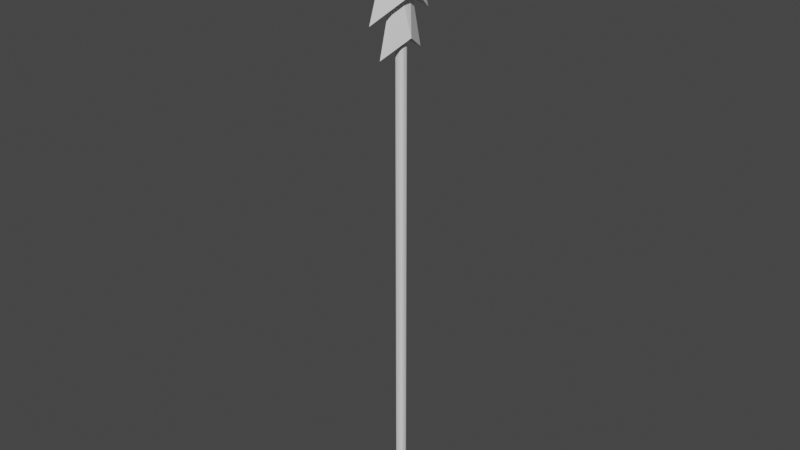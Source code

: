 # Source: spear.blend  (saved by Blender 3.2.14; exported with 4.5.12 LTS)
import bpy
from mathutils import Matrix  # noqa: F401  (used for matrix-valued properties, if any)

bpy.ops.wm.read_factory_settings(use_empty=True)
scene = bpy.context.scene
scene.name = 'Scene'

# ---- collections
col_collection = bpy.data.collections.new('Collection'); scene.collection.children.link(col_collection)

# ---- world
world_world = bpy.data.worlds.new('World'); scene.world = world_world
world_world.use_nodes = True; world_world.node_tree.nodes.clear()
_N = world_world.node_tree.nodes; _L = world_world.node_tree.links
n0 = _N.new('ShaderNodeOutputWorld'); n0.name = 'World Output'; n0.location = (300, 300)
n1 = _N.new('ShaderNodeBackground'); n1.name = 'Background'; n1.location = (10, 300)
n1.inputs[0].default_value = (0.05088, 0.05088, 0.05088, 1.0)
_L.new(n1.outputs[0], n0.inputs[0])
n0.is_active_output = True
world_world.color = (0.05088, 0.05088, 0.05088)
world_world.use_sun_shadow = False
world_world.sun_shadow_jitter_overblur = 0.0

# ---- meshes
me_cube_001 = bpy.data.meshes.new('Cube.001')
me_cube_001.from_pydata([(-1.352, 0.3923, 1.009), (-0.3929, 1.351, 1.009), (-0.8172, -1.146, 1.009), (-1.146, -0.8169, 1.009), (0.02312, 6.228, -0.8471), (0.02312, -5.84, -0.8471), (-0.8422, 1.48, -1.094), (-0.8422, -1.578, -1.094), (0.8258, 1.48, -1.094), (0.8258, -1.578, -1.094), (0.1017, 9.026, -0.978), (0.1017, -8.232, -0.978), (-0.008189, -0.04928, -1.44), (-1.0, 0.0, 1.0), (-0.002464, 0.07355, -0.9507), (1.0, 0.0, 1.0), (-2.536, 0.08427, -0.9102), (2.51, 0.08427, -0.9102), (-0.8925, -0.04928, -1.094), (0.8761, -0.04928, -1.094), (-3.567, -0.04928, -1.073), (3.551, -0.04928, -1.073), (-0.3929, -1.351, 1.009), (-1.352, -0.3923, 1.009), (1.407, 1.299e-09, 1.009), (-1.407, 1.299e-09, 1.009), (0.9975, 0.07355, -0.9223), (-1.002, 0.07355, -0.9223), (-0.5331, -0.4571, -0.9557), (-0.5331, 0.6042, -0.9557), (0.5282, 0.6042, -0.9557), (0.5282, -0.4571, -0.9557), (0.5282, 0.07355, -0.9557), (-0.5331, 0.07355, -0.9557), (-1.0, -0.2902, 1.0), (-0.2908, -1.0, 1.0), (-0.905, -0.6451, 1.0), (-0.6454, -0.9049, 1.0), (-0.2908, 1.0, 1.0), (-1.0, 0.2902, 1.0), (-0.6454, 0.9049, 1.0), (-0.905, 0.6451, 1.0), (0.2908, -1.0, 1.0), (1.0, -0.2902, 1.0), (0.6454, -0.9049, 1.0), (0.905, -0.6451, 1.0), (1.0, 0.2902, 1.0), (0.2908, 1.0, 1.0), (0.905, 0.6451, 1.0), (0.6454, 0.9049, 1.0), (-0.2932, -0.9264, -0.9223), (-1.002, -0.2167, -0.9223), (-0.5332, -0.4571, -0.9557), (-0.6478, -0.8314, -0.9223), (-0.9074, -0.5716, -0.9223), (-1.002, 0.3638, -0.9223), (-0.2932, 1.074, -0.9223), (-0.5332, 0.6042, -0.9557), (-0.9074, 0.7187, -0.9223), (-0.6478, 0.9785, -0.9223), (0.2883, 1.074, -0.9223), (0.9975, 0.3638, -0.9223), (0.5282, 0.6042, -0.9557), (0.6429, 0.9785, -0.9223), (0.9025, 0.7187, -0.9223), (0.9975, -0.2167, -0.9223), (0.2883, -0.9264, -0.9223), (0.5282, -0.4571, -0.9557), (0.9025, -0.5716, -0.9223), (0.6429, -0.8314, -0.9223), (-0.8172, 1.146, 1.009), (-1.146, 0.8169, 1.009), (0.3929, -1.351, 1.009), (1.352, -0.3923, 1.009), (0.8172, -1.146, 1.009), (1.146, -0.8169, 1.009), (1.352, 0.3923, 1.009), (0.3929, 1.351, 1.009), (1.146, 0.8169, 1.009), (0.8172, 1.146, 1.009), (-0.5814, 0.1688, 1.045), (-0.169, 0.5814, 1.045), (-0.3515, -0.4929, 1.045), (-0.493, -0.3514, 1.045), (-0.169, -0.5814, 1.045), (-0.5814, -0.1688, 1.045), (0.6054, 5.587e-10, 1.045), (-0.6054, 5.587e-10, 1.045), (-0.3515, 0.4929, 1.045), (-0.493, 0.3514, 1.045), (0.169, -0.5814, 1.045), (0.5814, -0.1688, 1.045), (0.3515, -0.4929, 1.045), (0.493, -0.3514, 1.045), (0.5814, 0.1688, 1.045), (0.169, 0.5814, 1.045), (0.493, 0.3514, 1.045), (0.3515, 0.4929, 1.045), (4.967e-09, -3.311e-09, 1.059)], [], [(26, 15, 43, 65), (27, 13, 39, 55), (61, 46, 15, 26), (15, 13, 34, 36, 37, 35, 42, 44, 45, 43), (46, 48, 49, 47, 38, 40, 41, 39, 13, 15), (5, 7, 9), (9, 21, 19), (4, 8, 6), (17, 5, 9, 19), (16, 4, 6, 18), (9, 7, 11), (6, 8, 10), (5, 16, 18, 7), (21, 11, 12), (4, 17, 19, 8), (11, 21, 9), (16, 14, 4), (56, 38, 47, 60), (52, 51, 27, 33, 28), (66, 42, 35, 50), (10, 12, 20), (10, 20, 6), (18, 6, 20), (7, 18, 20), (20, 11, 7), (20, 12, 11), (8, 19, 21), (21, 10, 8), (17, 4, 14), (10, 21, 12), (5, 14, 16), (17, 14, 5), (62, 61, 26, 32, 30), (36, 34, 23, 3), (26, 65, 67, 31, 32), (27, 55, 57, 29, 33), (57, 56, 60, 62, 30, 29), (67, 66, 50, 52, 28, 31), (50, 53, 52), (53, 54, 52), (54, 51, 52), (55, 58, 57), (58, 59, 57), (59, 56, 57), (60, 63, 62), (63, 64, 62), (64, 61, 62), (65, 68, 67), (68, 69, 67), (69, 66, 67), (50, 35, 37, 53), (53, 37, 36, 54), (54, 36, 34, 51), (38, 56, 59, 40), (40, 59, 58, 41), (41, 58, 55, 39), (46, 61, 64, 48), (48, 64, 63, 49), (49, 63, 60, 47), (42, 66, 69, 44), (44, 69, 68, 45), (45, 68, 65, 43), (51, 34, 13, 27), (39, 13, 25, 0), (44, 42, 72, 74), (48, 46, 76, 78), (34, 13, 25, 23), (40, 38, 1, 70), (35, 37, 2, 22), (42, 35, 22, 72), (45, 44, 74, 75), (49, 48, 78, 79), (43, 15, 24, 73), (41, 40, 70, 71), (37, 36, 3, 2), (15, 46, 76, 24), (43, 45, 75, 73), (47, 49, 79, 77), (47, 38, 1, 77), (39, 41, 71, 0), (22, 2, 82, 84), (77, 79, 97, 95), (73, 24, 86, 91), (73, 75, 93, 91), (2, 3, 83, 82), (3, 23, 85, 83), (75, 74, 92, 93), (0, 25, 87, 80), (77, 1, 81, 95), (78, 76, 94, 96), (79, 78, 96, 97), (23, 25, 87, 85), (24, 76, 94, 86), (0, 71, 89, 80), (72, 22, 84, 90), (71, 70, 88, 89), (74, 72, 90, 92), (70, 1, 81, 88), (96, 94, 98), (91, 86, 98), (80, 89, 98), (93, 92, 98), (89, 88, 98), (85, 87, 98), (95, 81, 98), (84, 82, 98), (92, 90, 98), (86, 94, 98), (83, 85, 98), (88, 81, 98), (90, 84, 98), (97, 96, 98), (95, 97, 98), (91, 93, 98), (82, 83, 98), (80, 87, 98)])
_uv = me_cube_001.uv_layers.new(name='UVMap')
_uv.uv.foreach_set('vector', [0.3787, 0.625, 0.625, 0.625, 0.625, 0.6613, 0.3787, 0.6613, 0.3787, 0.125, 0.625, 0.125, 0.625, 0.1613, 0.3787, 0.1613, 0.3787, 0.5887, 0.625, 0.5887, 0.625, 0.625, 0.3787, 0.625, 0.625, 0.625, 0.875, 0.625, 0.875, 0.6613, 0.8631, 0.7056, 0.8307, 0.7381, 0.7863, 0.75, 0.7137, 0.75, 0.6693, 0.7381, 0.6369, 0.7056, 0.625, 0.6613, 0.625, 0.5887, 0.6369, 0.5444, 0.6693, 0.5119, 0.7137, 0.5, 0.7863, 0.5, 0.8307, 0.5119, 0.8631, 0.5444, 0.875, 0.5887, 0.875, 0.625, 0.625, 0.625, 0.375, 1.0, 0.375, 1.0, 0.375, 0.75, 0.375, 0.75, 0.375, 0.625, 0.375, 0.625, 0.375, 0.5, 0.375, 0.5, 0.375, 0.25, 0.375, 0.625, 0.375, 0.75, 0.375, 0.75, 0.375, 0.625, 0.375, 0.125, 0.375, 0.25, 0.375, 0.25, 0.375, 0.125, 0.375, 0.75, 0.375, 1.0, 0.375, 0.75, 0.375, 0.25, 0.375, 0.5, 0.375, 0.25, 0.375, 0.0, 0.375, 0.125, 0.375, 0.125, 0.375, 0.0, 0.375, 0.625, 0.375, 0.75, 0.375, 0.5, 0.375, 0.5, 0.375, 0.625, 0.375, 0.625, 0.375, 0.5, 0.375, 0.75, 0.375, 0.625, 0.375, 0.75, 0.375, 0.125, 0.0, 0.0, 0.375, 0.5, 0.3787, 0.3387, 0.625, 0.3387, 0.625, 0.4113, 0.3787, 0.4113, 0.3787, 0.0, 0.3787, 0.08872, 0.3787, 0.125, 0.3787, 0.125, 0.3787, 0.0, 0.3787, 0.8387, 0.625, 0.8387, 0.625, 0.9113, 0.3787, 0.9113, 0.375, 0.5, 0.375, 0.5, 0.0, 0.0, 0.375, 0.5, 0.0, 0.0, 0.375, 0.25, 0.375, 0.125, 0.375, 0.25, 0.0, 0.0, 0.375, 0.0, 0.375, 0.125, 0.0, 0.0, 0.0, 0.0, 0.375, 0.75, 0.375, 0.0, 0.0, 0.0, 0.375, 0.5, 0.375, 0.75, 0.375, 0.5, 0.375, 0.625, 0.375, 0.625, 0.375, 0.625, 0.375, 0.25, 0.375, 0.5, 0.375, 0.625, 0.375, 0.5, 0.0, 0.0, 0.375, 0.25, 0.375, 0.625, 0.375, 0.5, 0.375, 0.0, 0.0, 0.0, 0.375, 0.125, 0.375, 0.625, 0.0, 0.0, 0.375, 0.0, 0.3787, 0.5, 0.3787, 0.5887, 0.3787, 0.625, 0.3787, 0.625, 0.3787, 0.5, 0.625, 0.04436, 0.625, 0.08872, 0.625, 0.08872, 0.625, 0.04436, 0.3787, 0.625, 0.3787, 0.6613, 0.3787, 0.75, 0.3787, 0.75, 0.3787, 0.625, 0.3787, 0.125, 0.3787, 0.1613, 0.3787, 0.25, 0.3787, 0.25, 0.3787, 0.125, 0.3787, 0.25, 0.3787, 0.3387, 0.3787, 0.4113, 0.3787, 0.5, 0.3787, 0.5, 0.3787, 0.25, 0.3787, 0.75, 0.3787, 0.8387, 0.3787, 0.9113, 0.3787, 1.0, 0.3787, 1.0, 0.3787, 0.75, 0.3787, 0.0, 0.3787, 0.0, 0.3787, 0.0, 0.3787, 0.0, 0.3787, 0.04436, 0.3787, 0.0, 0.3787, 0.04436, 0.3787, 0.08872, 0.3787, 0.0, 0.3787, 0.1613, 0.3787, 0.2056, 0.3787, 0.25, 0.3787, 0.2056, 0.3787, 0.2381, 0.3787, 0.25, 0.3787, 0.2381, 0.3788, 0.25, 0.3787, 0.25, 0.3787, 0.4113, 0.3791, 0.4557, 0.3787, 0.5, 0.3791, 0.4557, 0.3804, 0.4881, 0.3787, 0.5, 0.3804, 0.4881, 0.3821, 0.5, 0.3787, 0.5, 0.3787, 0.6613, 0.3787, 0.7056, 0.3787, 0.75, 0.3787, 0.7056, 0.3786, 0.7381, 0.3787, 0.75, 0.3786, 0.7381, 0.3786, 0.75, 0.3787, 0.75, 0.3787, 0.9113, 0.625, 0.9113, 0.6246, 1.0, 0.3787, 1.0, 0.3787, 0.0, 0.6246, 0.0, 0.625, 0.04436, 0.3787, 0.04436, 0.3787, 0.04436, 0.625, 0.04436, 0.625, 0.08872, 0.3787, 0.08872, 0.625, 0.3387, 0.3787, 0.3387, 0.3791, 0.2943, 0.6255, 0.2943, 0.6255, 0.2943, 0.3791, 0.2943, 0.3787, 0.2056, 0.625, 0.2056, 0.625, 0.2056, 0.3787, 0.2056, 0.3787, 0.1613, 0.625, 0.1613, 0.625, 0.5887, 0.3787, 0.5887, 0.3787, 0.5444, 0.625, 0.5444, 0.625, 0.5444, 0.3787, 0.5444, 0.3791, 0.4557, 0.6255, 0.4557, 0.6255, 0.4557, 0.3791, 0.4557, 0.3787, 0.4113, 0.625, 0.4113, 0.625, 0.8387, 0.3787, 0.8387, 0.3782, 0.7943, 0.6245, 0.7943, 0.6245, 0.7943, 0.3782, 0.7943, 0.3787, 0.7056, 0.625, 0.7056, 0.625, 0.7056, 0.3787, 0.7056, 0.3787, 0.6613, 0.625, 0.6613, 0.3787, 0.08872, 0.625, 0.08872, 0.625, 0.125, 0.3787, 0.125, 0.875, 0.5887, 0.875, 0.625, 0.875, 0.625, 0.875, 0.5887, 0.6245, 0.7943, 0.625, 0.8387, 0.625, 0.8387, 0.6245, 0.7943, 0.625, 0.5444, 0.625, 0.5887, 0.625, 0.5887, 0.625, 0.5444, 0.625, 0.08872, 0.625, 0.125, 0.625, 0.125, 0.625, 0.08872, 0.6255, 0.2943, 0.625, 0.3387, 0.625, 0.3387, 0.6255, 0.2943, 0.625, 0.9113, 0.6246, 1.0, 0.6246, 1.0, 0.625, 0.9113, 0.625, 0.8387, 0.625, 0.9113, 0.625, 0.9113, 0.625, 0.8387, 0.625, 0.7056, 0.6245, 0.7943, 0.6245, 0.7943, 0.625, 0.7056, 0.6255, 0.4557, 0.625, 0.5444, 0.625, 0.5444, 0.6255, 0.4557, 0.625, 0.6613, 0.625, 0.625, 0.625, 0.625, 0.625, 0.6613, 0.625, 0.2056, 0.6255, 0.2943, 0.6255, 0.2943, 0.625, 0.2056, 0.6246, 0.0, 0.625, 0.04436, 0.625, 0.04436, 0.6246, 0.0, 0.625, 0.625, 0.625, 0.5887, 0.625, 0.5887, 0.625, 0.625, 0.625, 0.6613, 0.625, 0.7056, 0.625, 0.7056, 0.625, 0.6613, 0.625, 0.4113, 0.6255, 0.4557, 0.6255, 0.4557, 0.625, 0.4113, 0.7137, 0.5, 0.7863, 0.5, 0.7863, 0.5, 0.7137, 0.5, 0.625, 0.1613, 0.625, 0.2056, 0.625, 0.2056, 0.625, 0.1613, 0.625, 0.9113, 0.6246, 1.0, 0.6246, 1.0, 0.625, 0.9113, 0.625, 0.4113, 0.6255, 0.4557, 0.6255, 0.4557, 0.625, 0.4113, 0.625, 0.6613, 0.625, 0.625, 0.625, 0.625, 0.625, 0.6613, 0.625, 0.6613, 0.625, 0.7056, 0.625, 0.7056, 0.625, 0.6613, 0.6246, 0.0, 0.625, 0.04436, 0.625, 0.04436, 0.6246, 0.0, 0.625, 0.04436, 0.625, 0.08872, 0.625, 0.08872, 0.625, 0.04436, 0.625, 0.7056, 0.6245, 0.7943, 0.6245, 0.7943, 0.625, 0.7056, 0.875, 0.5887, 0.875, 0.625, 0.875, 0.625, 0.875, 0.5887, 0.7137, 0.5, 0.7863, 0.5, 0.7863, 0.5, 0.7137, 0.5, 0.625, 0.5444, 0.625, 0.5887, 0.625, 0.5887, 0.625, 0.5444, 0.6255, 0.4557, 0.625, 0.5444, 0.625, 0.5444, 0.6255, 0.4557, 0.625, 0.08872, 0.625, 0.125, 0.625, 0.125, 0.625, 0.08872, 0.625, 0.625, 0.625, 0.5887, 0.625, 0.5887, 0.625, 0.625, 0.625, 0.1613, 0.625, 0.2056, 0.625, 0.2056, 0.625, 0.1613, 0.625, 0.8387, 0.625, 0.9113, 0.625, 0.9113, 0.625, 0.8387, 0.625, 0.2056, 0.6255, 0.2943, 0.6255, 0.2943, 0.625, 0.2056, 0.6245, 0.7943, 0.625, 0.8387, 0.625, 0.8387, 0.6245, 0.7943, 0.6255, 0.2943, 0.625, 0.3387, 0.625, 0.3387, 0.6255, 0.2943, 0.625, 0.5444, 0.625, 0.5887, 0.625, 0.5444, 0.625, 0.6613, 0.625, 0.625, 0.625, 0.6613, 0.625, 0.1613, 0.625, 0.2056, 0.625, 0.1613, 0.625, 0.7056, 0.6245, 0.7943, 0.625, 0.7056, 0.625, 0.2056, 0.6255, 0.2943, 0.625, 0.2056, 0.625, 0.08872, 0.625, 0.125, 0.625, 0.08872, 0.7137, 0.5, 0.7863, 0.5, 0.7137, 0.5, 0.625, 0.9113, 0.6246, 1.0, 0.625, 0.9113, 0.6245, 0.7943, 0.625, 0.8387, 0.6245, 0.7943, 0.625, 0.625, 0.625, 0.5887, 0.625, 0.625, 0.625, 0.04436, 0.625, 0.08872, 0.625, 0.04436, 0.6255, 0.2943, 0.625, 0.3387, 0.6255, 0.2943, 0.625, 0.8387, 0.625, 0.9113, 0.625, 0.8387, 0.6255, 0.4557, 0.625, 0.5444, 0.6255, 0.4557, 0.625, 0.4113, 0.6255, 0.4557, 0.625, 0.4113, 0.625, 0.6613, 0.625, 0.7056, 0.625, 0.6613, 0.6246, 0.0, 0.625, 0.04436, 0.6246, 0.0, 0.875, 0.5887, 0.875, 0.625, 0.875, 0.5887])
me_cube_001.update()

# ---- objects
ob_cube = bpy.data.objects.new('Cube', me_cube_001)

# ---- transforms, parenting, visibility, modifiers, constraints
ob_cube.location = (0.0, 0.0, 0.0)
ob_cube.scale = (-0.1082, -0.1082, -6.021)

# ---- collection membership
col_collection.objects.link(ob_cube)

# ---- scene / render settings (as saved in the file)
scene.frame_start = 1; scene.frame_end = 250; scene.frame_set(1)
scene.render.engine = 'BLENDER_EEVEE_NEXT'
scene.cycles.sampling_pattern = 'TABULATED_SOBOL'
scene.cycles.use_light_tree = False
scene.view_settings.view_transform = 'Filmic'
bpy.context.view_layer.update()

# ---- added for rendering (the .blend has no active camera and no usable light): camera, sun
cam_auto = bpy.data.cameras.new('AutoCamera')
cam_auto.lens = 50.0
cam_auto.sensor_width = 36.0
cam_auto.clip_end = 1000.0
ob_auto_camera = bpy.data.objects.new('AutoCamera', cam_auto)
scene.collection.objects.link(ob_auto_camera)
ob_auto_camera.location = (14.0463, -16.8974, 12.3817)
ob_auto_camera.rotation_euler = (1.09748, -7.21219e-08, 0.694738)
scene.camera = ob_auto_camera
light_auto_sun = bpy.data.lights.new('AutoSun', 'SUN')
light_auto_sun.energy = 3.0
light_auto_sun.angle = 0.0523599
ob_auto_sun = bpy.data.objects.new('AutoSun', light_auto_sun)
scene.collection.objects.link(ob_auto_sun)
ob_auto_sun.rotation_euler = (0.872665, 0.174533, 0.523599)
bpy.context.view_layer.update()
